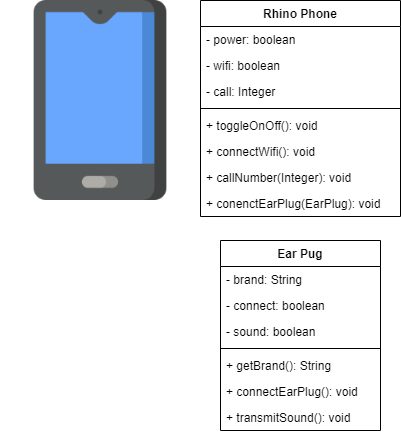

The diagram above was exported from draw.io. Its source (the exported page's mxGraphModel, read from the mxfile embedded in the PNG):
<mxGraphModel dx="868" dy="401" grid="1" gridSize="10" guides="1" tooltips="1" connect="1" arrows="1" fold="1" page="1" pageScale="1" pageWidth="850" pageHeight="1100" math="0" shadow="0">
  <root>
    <mxCell id="0" />
    <mxCell id="1" parent="0" />
    <mxCell id="xWcLUPDFHMW9gvzfEHSx-1" value="" style="shape=image;verticalLabelPosition=bottom;labelBackgroundColor=#ffffff;verticalAlign=top;aspect=fixed;imageAspect=0;image=data:image/png,(base64 omitted: 8844 chars);" vertex="1" parent="1">
      <mxGeometry x="200" y="160" width="200" height="200" as="geometry" />
    </mxCell>
    <mxCell id="xWcLUPDFHMW9gvzfEHSx-2" value="Rhino Phone" style="swimlane;fontStyle=1;align=center;verticalAlign=top;childLayout=stackLayout;horizontal=1;startSize=26;horizontalStack=0;resizeParent=1;resizeParentMax=0;resizeLast=0;collapsible=1;marginBottom=0;" vertex="1" parent="1">
      <mxGeometry x="400" y="160" width="200" height="216" as="geometry" />
    </mxCell>
    <mxCell id="xWcLUPDFHMW9gvzfEHSx-3" value="- power: boolean" style="text;strokeColor=none;fillColor=none;align=left;verticalAlign=top;spacingLeft=4;spacingRight=4;overflow=hidden;rotatable=0;points=[[0,0.5],[1,0.5]];portConstraint=eastwest;" vertex="1" parent="xWcLUPDFHMW9gvzfEHSx-2">
      <mxGeometry y="26" width="200" height="26" as="geometry" />
    </mxCell>
    <mxCell id="xWcLUPDFHMW9gvzfEHSx-6" value="- wifi: boolean" style="text;strokeColor=none;fillColor=none;align=left;verticalAlign=top;spacingLeft=4;spacingRight=4;overflow=hidden;rotatable=0;points=[[0,0.5],[1,0.5]];portConstraint=eastwest;" vertex="1" parent="xWcLUPDFHMW9gvzfEHSx-2">
      <mxGeometry y="52" width="200" height="26" as="geometry" />
    </mxCell>
    <mxCell id="xWcLUPDFHMW9gvzfEHSx-8" value="- call: Integer" style="text;strokeColor=none;fillColor=none;align=left;verticalAlign=top;spacingLeft=4;spacingRight=4;overflow=hidden;rotatable=0;points=[[0,0.5],[1,0.5]];portConstraint=eastwest;" vertex="1" parent="xWcLUPDFHMW9gvzfEHSx-2">
      <mxGeometry y="78" width="200" height="26" as="geometry" />
    </mxCell>
    <mxCell id="xWcLUPDFHMW9gvzfEHSx-4" value="" style="line;strokeWidth=1;fillColor=none;align=left;verticalAlign=middle;spacingTop=-1;spacingLeft=3;spacingRight=3;rotatable=0;labelPosition=right;points=[];portConstraint=eastwest;" vertex="1" parent="xWcLUPDFHMW9gvzfEHSx-2">
      <mxGeometry y="104" width="200" height="8" as="geometry" />
    </mxCell>
    <mxCell id="xWcLUPDFHMW9gvzfEHSx-5" value="+ toggleOnOff(): void" style="text;strokeColor=none;fillColor=none;align=left;verticalAlign=top;spacingLeft=4;spacingRight=4;overflow=hidden;rotatable=0;points=[[0,0.5],[1,0.5]];portConstraint=eastwest;" vertex="1" parent="xWcLUPDFHMW9gvzfEHSx-2">
      <mxGeometry y="112" width="200" height="26" as="geometry" />
    </mxCell>
    <mxCell id="xWcLUPDFHMW9gvzfEHSx-7" value="+ connectWifi(): void" style="text;strokeColor=none;fillColor=none;align=left;verticalAlign=top;spacingLeft=4;spacingRight=4;overflow=hidden;rotatable=0;points=[[0,0.5],[1,0.5]];portConstraint=eastwest;" vertex="1" parent="xWcLUPDFHMW9gvzfEHSx-2">
      <mxGeometry y="138" width="200" height="26" as="geometry" />
    </mxCell>
    <mxCell id="xWcLUPDFHMW9gvzfEHSx-9" value="+ callNumber(Integer): void" style="text;strokeColor=none;fillColor=none;align=left;verticalAlign=top;spacingLeft=4;spacingRight=4;overflow=hidden;rotatable=0;points=[[0,0.5],[1,0.5]];portConstraint=eastwest;" vertex="1" parent="xWcLUPDFHMW9gvzfEHSx-2">
      <mxGeometry y="164" width="200" height="26" as="geometry" />
    </mxCell>
    <mxCell id="xWcLUPDFHMW9gvzfEHSx-18" value="+ conenctEarPlug(EarPlug): void" style="text;strokeColor=none;fillColor=none;align=left;verticalAlign=top;spacingLeft=4;spacingRight=4;overflow=hidden;rotatable=0;points=[[0,0.5],[1,0.5]];portConstraint=eastwest;" vertex="1" parent="xWcLUPDFHMW9gvzfEHSx-2">
      <mxGeometry y="190" width="200" height="26" as="geometry" />
    </mxCell>
    <mxCell id="xWcLUPDFHMW9gvzfEHSx-10" value="Ear Pug" style="swimlane;fontStyle=1;align=center;verticalAlign=top;childLayout=stackLayout;horizontal=1;startSize=26;horizontalStack=0;resizeParent=1;resizeParentMax=0;resizeLast=0;collapsible=1;marginBottom=0;" vertex="1" parent="1">
      <mxGeometry x="420" y="400" width="160" height="190" as="geometry" />
    </mxCell>
    <mxCell id="xWcLUPDFHMW9gvzfEHSx-11" value="- brand: String" style="text;strokeColor=none;fillColor=none;align=left;verticalAlign=top;spacingLeft=4;spacingRight=4;overflow=hidden;rotatable=0;points=[[0,0.5],[1,0.5]];portConstraint=eastwest;" vertex="1" parent="xWcLUPDFHMW9gvzfEHSx-10">
      <mxGeometry y="26" width="160" height="26" as="geometry" />
    </mxCell>
    <mxCell id="xWcLUPDFHMW9gvzfEHSx-14" value="- connect: boolean" style="text;strokeColor=none;fillColor=none;align=left;verticalAlign=top;spacingLeft=4;spacingRight=4;overflow=hidden;rotatable=0;points=[[0,0.5],[1,0.5]];portConstraint=eastwest;" vertex="1" parent="xWcLUPDFHMW9gvzfEHSx-10">
      <mxGeometry y="52" width="160" height="26" as="geometry" />
    </mxCell>
    <mxCell id="xWcLUPDFHMW9gvzfEHSx-16" value="- sound: boolean" style="text;strokeColor=none;fillColor=none;align=left;verticalAlign=top;spacingLeft=4;spacingRight=4;overflow=hidden;rotatable=0;points=[[0,0.5],[1,0.5]];portConstraint=eastwest;" vertex="1" parent="xWcLUPDFHMW9gvzfEHSx-10">
      <mxGeometry y="78" width="160" height="26" as="geometry" />
    </mxCell>
    <mxCell id="xWcLUPDFHMW9gvzfEHSx-12" value="" style="line;strokeWidth=1;fillColor=none;align=left;verticalAlign=middle;spacingTop=-1;spacingLeft=3;spacingRight=3;rotatable=0;labelPosition=right;points=[];portConstraint=eastwest;" vertex="1" parent="xWcLUPDFHMW9gvzfEHSx-10">
      <mxGeometry y="104" width="160" height="8" as="geometry" />
    </mxCell>
    <mxCell id="xWcLUPDFHMW9gvzfEHSx-13" value="+ getBrand(): String" style="text;strokeColor=none;fillColor=none;align=left;verticalAlign=top;spacingLeft=4;spacingRight=4;overflow=hidden;rotatable=0;points=[[0,0.5],[1,0.5]];portConstraint=eastwest;" vertex="1" parent="xWcLUPDFHMW9gvzfEHSx-10">
      <mxGeometry y="112" width="160" height="26" as="geometry" />
    </mxCell>
    <mxCell id="xWcLUPDFHMW9gvzfEHSx-15" value="+ connectEarPlug(): void" style="text;strokeColor=none;fillColor=none;align=left;verticalAlign=top;spacingLeft=4;spacingRight=4;overflow=hidden;rotatable=0;points=[[0,0.5],[1,0.5]];portConstraint=eastwest;" vertex="1" parent="xWcLUPDFHMW9gvzfEHSx-10">
      <mxGeometry y="138" width="160" height="26" as="geometry" />
    </mxCell>
    <mxCell id="xWcLUPDFHMW9gvzfEHSx-17" value="+ transmitSound(): void" style="text;strokeColor=none;fillColor=none;align=left;verticalAlign=top;spacingLeft=4;spacingRight=4;overflow=hidden;rotatable=0;points=[[0,0.5],[1,0.5]];portConstraint=eastwest;" vertex="1" parent="xWcLUPDFHMW9gvzfEHSx-10">
      <mxGeometry y="164" width="160" height="26" as="geometry" />
    </mxCell>
  </root>
</mxGraphModel>